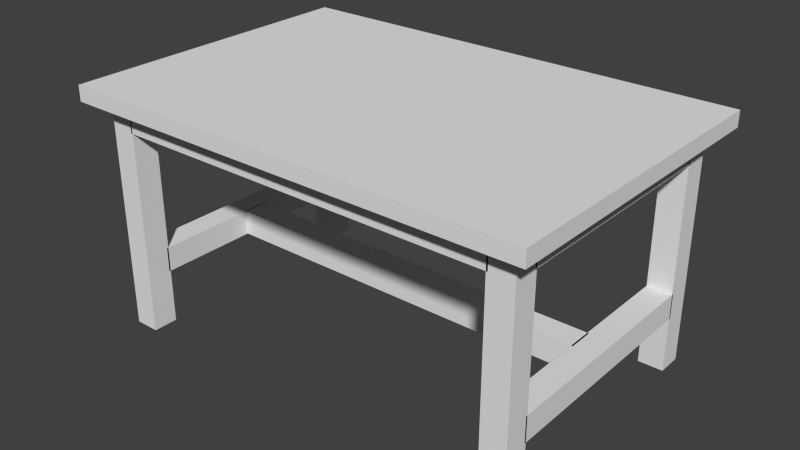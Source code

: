 # Source: Table_Metal_01.blend  (saved by Blender 2.76.0; exported with 4.5.12 LTS)
import bpy
from mathutils import Matrix  # noqa: F401  (used for matrix-valued properties, if any)

bpy.ops.wm.read_factory_settings(use_empty=True)
scene = bpy.context.scene
scene.name = 'Scene'

# ---- collections
col_collection_1 = bpy.data.collections.new('Collection 1'); scene.collection.children.link(col_collection_1)

# ---- world
world_world = bpy.data.worlds.new('World'); scene.world = world_world
world_world.color = (0.05088, 0.05088, 0.05088)
world_world.use_sun_shadow = False
world_world.sun_shadow_jitter_overblur = 0.0
world_world.cycles.sampling_method = 'MANUAL'
world_world.cycles.sample_map_resolution = 256

# ---- meshes
me_cube_001 = bpy.data.meshes.new('Cube.001')
me_cube_001.from_pydata([(-0.9075, -0.605, 0.8833), (-0.9075, -0.605, 0.9438), (-0.9075, 0.605, 0.8833), (-0.9075, 0.605, 0.9438), (0.9075, -0.605, 0.8833), (0.9075, -0.605, 0.9438), (0.9075, 0.605, 0.8833), (0.9075, 0.605, 0.9438), (0.7381, -0.5324, 2.305e-05), (0.7381, -0.5324, 0.8833), (0.7381, -0.4356, 2.305e-05), (0.7381, -0.4356, 0.8833), (0.8349, -0.5324, 2.305e-05), (0.8349, -0.5324, 0.8833), (0.8349, -0.4356, 2.305e-05), (0.8349, -0.4356, 0.8833), (0.7381, 0.4356, 2.305e-05), (0.7381, 0.4356, 0.8833), (0.7381, 0.5324, 2.305e-05), (0.7381, 0.5324, 0.8833), (0.8349, 0.4356, 2.305e-05), (0.8349, 0.4356, 0.8833), (0.8349, 0.5324, 2.305e-05), (0.8349, 0.5324, 0.8833), (-0.8349, -0.5324, 2.305e-05), (-0.8349, -0.5324, 0.8833), (-0.8349, -0.4356, 2.305e-05), (-0.8349, -0.4356, 0.8833), (-0.7381, -0.5324, 2.305e-05), (-0.7381, -0.5324, 0.8833), (-0.7381, -0.4356, 2.305e-05), (-0.7381, -0.4356, 0.8833), (-0.8349, 0.4356, 2.305e-05), (-0.8349, 0.4356, 0.8833), (-0.8349, 0.5324, 2.305e-05), (-0.8349, 0.5324, 0.8833), (-0.7381, 0.4356, 2.305e-05), (-0.7381, 0.4356, 0.8833), (-0.7381, 0.5324, 2.305e-05), (-0.7381, 0.5324, 0.8833), (-0.8349, -0.4416, 0.3085), (-0.8349, 0.4416, 0.3085), (-0.8349, -0.4416, 0.2118), (-0.8349, 0.4416, 0.2118), (-0.7381, -0.4416, 0.3085), (-0.7381, 0.4416, 0.3085), (-0.7381, -0.4416, 0.2118), (-0.7381, 0.4416, 0.2118), (0.7381, -0.4416, 0.3085), (0.7381, 0.4416, 0.3085), (0.7381, -0.4416, 0.2118), (0.7381, 0.4416, 0.2118), (0.8349, -0.4416, 0.3085), (0.8349, 0.4416, 0.3085), (0.8349, -0.4416, 0.2118), (0.8349, 0.4416, 0.2118), (-0.7441, 0.04838, 0.3085), (0.7441, 0.04838, 0.3085), (-0.7441, 0.04838, 0.2118), (0.7441, 0.04838, 0.2118), (-0.7441, -0.04838, 0.3085), (0.7441, -0.04838, 0.3085), (-0.7441, -0.04838, 0.2118), (0.7441, -0.04838, 0.2118), (-0.8349, -0.4416, 0.8833), (-0.8349, 0.4416, 0.8833), (-0.8349, -0.4416, 0.7865), (-0.8349, 0.4416, 0.7865), (-0.7381, -0.4416, 0.8833), (-0.7381, 0.4416, 0.8833), (-0.7381, -0.4416, 0.7865), (-0.7381, 0.4416, 0.7865), (0.7381, -0.4416, 0.8833), (0.7381, 0.4416, 0.8833), (0.7381, -0.4416, 0.7865), (0.7381, 0.4416, 0.7865), (0.8349, -0.4416, 0.8833), (0.8349, 0.4416, 0.8833), (0.8349, -0.4416, 0.7865), (0.8349, 0.4416, 0.7865), (-0.7441, 0.5324, 0.8833), (0.7441, 0.5324, 0.8833), (-0.7441, 0.5324, 0.7865), (0.7441, 0.5324, 0.7865), (-0.7441, 0.4356, 0.8833), (0.7441, 0.4356, 0.8833), (-0.7441, 0.4356, 0.7865), (0.7441, 0.4356, 0.7865), (-0.7441, -0.4356, 0.8833), (0.7441, -0.4356, 0.8833), (-0.7441, -0.4356, 0.7865), (0.7441, -0.4356, 0.7865), (-0.7441, -0.5324, 0.8833), (0.7441, -0.5324, 0.8833), (-0.7441, -0.5324, 0.7865), (0.7441, -0.5324, 0.7865)], [], [(1, 3, 2, 0), (3, 7, 6, 2), (7, 5, 4, 6), (5, 1, 0, 4), (5, 7, 3, 1), (9, 11, 10, 8), (11, 15, 14, 10), (15, 13, 12, 14), (13, 9, 8, 12), (17, 19, 18, 16), (19, 23, 22, 18), (23, 21, 20, 22), (21, 17, 16, 20), (25, 27, 26, 24), (27, 31, 30, 26), (31, 29, 28, 30), (29, 25, 24, 28), (33, 35, 34, 32), (35, 39, 38, 34), (39, 37, 36, 38), (37, 33, 32, 36), (41, 43, 42, 40), (47, 45, 44, 46), (45, 41, 40, 44), (49, 51, 50, 48), (55, 53, 52, 54), (53, 49, 48, 52), (57, 59, 58, 56), (63, 61, 60, 62), (61, 57, 56, 60), (65, 67, 66, 64), (71, 69, 68, 70), (73, 75, 74, 72), (79, 77, 76, 78), (81, 83, 82, 80), (87, 85, 84, 86), (89, 91, 90, 88), (95, 93, 92, 94)])
_uv = me_cube_001.uv_layers.new(name='UVMap')
_uv.uv.foreach_set('vector', [0.978, 0.4484, 0.978, 0.0, 1.0, 0.0, 1.0, 0.4484, 0.7313, 0.0, 0.7313, 0.6727, 0.7093, 0.6727, 0.7093, 0.0, 0.6652, 1.0, 0.6652, 0.5516, 0.6873, 0.5516, 0.6873, 1.0, 0.7093, 0.0, 0.7093, 0.6727, 0.6873, 0.6727, 0.6873, 0.0, 0.0, 1.069e-07, 0.4406, 0.0, 0.4406, 0.6727, 1.051e-07, 0.6727, 0.5816, 0.5516, 0.6168, 0.5516, 0.6168, 0.8789, 0.5816, 0.8789, 0.837, 0.982, 0.8018, 0.982, 0.8018, 0.6547, 0.837, 0.6547, 0.9075, 0.982, 0.8723, 0.982, 0.8723, 0.6547, 0.9075, 0.6547, 0.7313, 0.6547, 0.7666, 0.6547, 0.7666, 0.982, 0.7313, 0.982, 0.4406, 0.5516, 0.4759, 0.5516, 0.4759, 0.8789, 0.4406, 0.8789, 0.8018, 2.673e-08, 0.837, 0.0, 0.837, 0.3273, 0.8018, 0.3273, 0.8723, 0.982, 0.837, 0.982, 0.837, 0.6547, 0.8723, 0.6547, 0.7666, 0.6547, 0.8018, 0.6547, 0.8018, 0.982, 0.7666, 0.982, 0.5111, 0.5516, 0.5463, 0.5516, 0.5463, 0.8789, 0.5111, 0.8789, 0.9075, 0.6547, 0.9427, 0.6547, 0.9427, 0.982, 0.9075, 0.982, 0.837, 0.3273, 0.8723, 0.3273, 0.8723, 0.6547, 0.837, 0.6547, 0.8723, 0.0, 0.9075, 0.0, 0.9075, 0.3273, 0.8723, 0.3273, 0.4759, 0.5516, 0.5111, 0.5516, 0.5111, 0.8789, 0.4759, 0.8789, 0.7666, 0.3273, 0.8018, 0.3273, 0.8018, 0.6547, 0.7666, 0.6547, 0.9075, 2.673e-08, 0.9427, 0.0, 0.9427, 0.3273, 0.9075, 0.3273, 0.9075, 0.3273, 0.9427, 0.3273, 0.9427, 0.6547, 0.9075, 0.6547, 0.8723, 0.3273, 0.837, 0.3273, 0.837, 0.0, 0.8723, 0.0, 0.7666, 0.6547, 0.7313, 0.6547, 0.7313, 0.3273, 0.7666, 0.3273, 0.9427, 0.0, 0.978, 0.0, 0.978, 0.3273, 0.9427, 0.3273, 0.8018, 0.3273, 0.837, 0.3273, 0.837, 0.6547, 0.8018, 0.6547, 0.7666, 0.3273, 0.7313, 0.3273, 0.7313, 0.0, 0.7666, 0.0, 0.9427, 0.3273, 0.978, 0.3273, 0.978, 0.6547, 0.9427, 0.6547, 0.6168, 0.5516, 0.5816, 0.5516, 0.5816, 0.0, 0.6168, 0.0, 0.5816, 0.5516, 0.5463, 0.5516, 0.5463, 0.0, 0.5816, 0.0, 0.6873, 0.5516, 0.652, 0.5516, 0.652, 0.0, 0.6873, 0.0, 0.8723, 0.3273, 0.9075, 0.3273, 0.9075, 0.6547, 0.8723, 0.6547, 0.652, 0.8789, 0.6168, 0.8789, 0.6168, 0.5516, 0.652, 0.5516, 0.5463, 0.5516, 0.5816, 0.5516, 0.5816, 0.8789, 0.5463, 0.8789, 0.8018, 0.3273, 0.7666, 0.3273, 0.7666, 2.673e-08, 0.8018, 0.0, 0.5111, 0.0, 0.5463, 2.673e-08, 0.5463, 0.5516, 0.5111, 0.5516, 0.4759, 0.0, 0.5111, 0.0, 0.5111, 0.5516, 0.4759, 0.5516, 0.6168, 0.0, 0.652, 0.0, 0.652, 0.5516, 0.6168, 0.5516, 0.4406, 0.0, 0.4759, 0.0, 0.4759, 0.5516, 0.4406, 0.5516])
me_cube_001.use_remesh_preserve_volume = False
me_cube_001.use_remesh_preserve_attributes = False
me_cube_001.use_mirror_vertex_groups = False
me_cube_001.update()

# ---- objects
ob_cube_001 = bpy.data.objects.new('Cube.001', me_cube_001)

# ---- transforms, parenting, visibility, modifiers, constraints
ob_cube_001.location = (0.0, 0.0, 0.0)
ob_cube_001.lineart.crease_threshold = 0.0

# ---- collection membership
col_collection_1.objects.link(ob_cube_001)

# ---- scene / render settings (as saved in the file)
scene.frame_start = 1; scene.frame_end = 250; scene.frame_set(1)
scene.render.engine = 'BLENDER_EEVEE_NEXT'
scene.render.resolution_percentage = 50
scene.render.dither_intensity = 0.0
scene.cycles.use_denoising = False
scene.cycles.samples = 10
scene.cycles.sampling_pattern = 'TABULATED_SOBOL'
scene.cycles.light_sampling_threshold = 0.0
scene.cycles.use_adaptive_sampling = False
scene.cycles.use_light_tree = False
scene.cycles.blur_glossy = 0.0
scene.cycles.pixel_filter_type = 'GAUSSIAN'
scene.cycles.sample_clamp_indirect = 0.0
scene.view_settings.view_transform = 'Standard'
bpy.context.view_layer.update()

# ---- added for rendering (the .blend has no active camera and no usable light): camera, sun
cam_auto = bpy.data.cameras.new('AutoCamera')
cam_auto.lens = 50.0
cam_auto.sensor_width = 36.0
cam_auto.clip_end = 1000.0
ob_auto_camera = bpy.data.objects.new('AutoCamera', cam_auto)
scene.collection.objects.link(ob_auto_camera)
ob_auto_camera.location = (2.19905, -2.63886, 2.23115)
ob_auto_camera.rotation_euler = (1.09748, -7.21219e-08, 0.694738)
scene.camera = ob_auto_camera
light_auto_sun = bpy.data.lights.new('AutoSun', 'SUN')
light_auto_sun.energy = 3.0
light_auto_sun.angle = 0.0523599
ob_auto_sun = bpy.data.objects.new('AutoSun', light_auto_sun)
scene.collection.objects.link(ob_auto_sun)
ob_auto_sun.rotation_euler = (0.872665, 0.174533, 0.523599)
bpy.context.view_layer.update()
